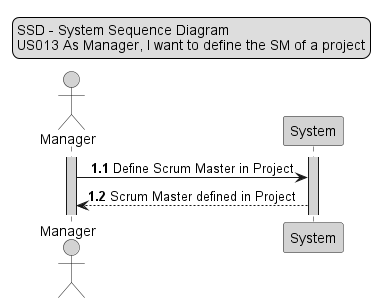

The diagram above was rendered by PlantUML. Its source (embedded in the PNG):
@startuml

skinparam sequenceMessageAlign center

legend top
SSD - System Sequence Diagram
US013 As Manager, I want to define the SM of a project
end legend

autonumber

actor Manager #lightgrey
activate Manager #lightgrey
participant System #lightgrey
activate System #lightgrey

autonumber 1.1
Manager -> System #lightgrey : Define Scrum Master in Project
System --> Manager : Scrum Master defined in Project

@enduml